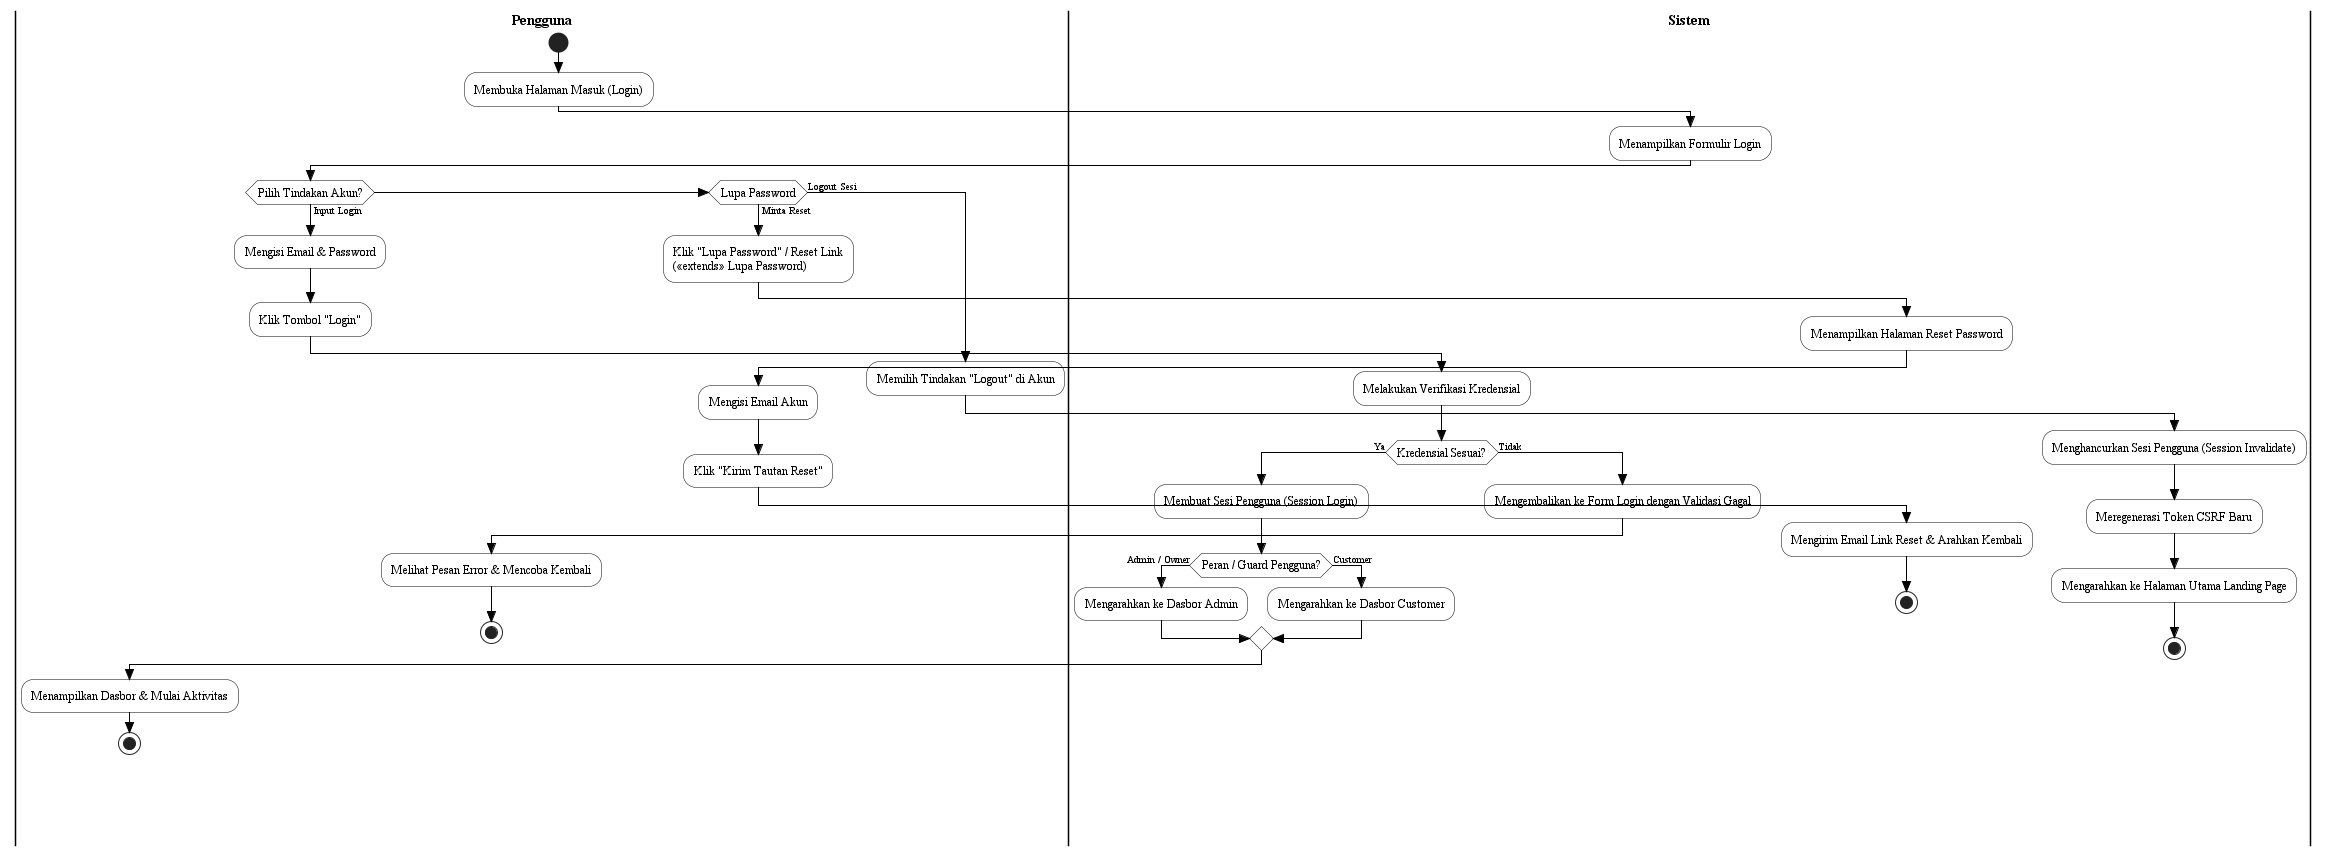

The diagram above was rendered by PlantUML. Its source (embedded in the PNG):
@startuml act_06_Login
skinparam Style strictuml
skinparam ActivityFontName Times New Roman
skinparam ActivityFontSize 12
skinparam ActivityBorderColor Black
skinparam ActivityBackgroundColor White
skinparam ArrowColor Black
skinparam ArrowFontName Times New Roman
skinparam ArrowFontSize 10
skinparam SwimlaneBorderColor Black
skinparam SwimlaneTitleFontName Times New Roman
skinparam SwimlaneTitleFontSize 14
skinparam SwimlaneTitleFontStyle bold

|Pengguna|
start
:Membuka Halaman Masuk (Login);

|Sistem|
:Menampilkan Formulir Login;

|Pengguna|
if (Pilih Tindakan Akun?) then (Input Login)
  :Mengisi Email & Password;
  :Klik Tombol "Login";
  |Sistem|
  :Melakukan Verifikasi Kredensial;
  if (Kredensial Sesuai?) then (Ya)
    :Membuat Sesi Pengguna (Session Login);
    if (Peran / Guard Pengguna?) then (Admin / Owner)
      :Mengarahkan ke Dasbor Admin;
    else (Customer)
      :Mengarahkan ke Dasbor Customer;
    endif
    |Pengguna|
    :Menampilkan Dasbor & Mulai Aktivitas;
    stop
  else (Tidak)
    |Sistem|
    :Mengembalikan ke Form Login dengan Validasi Gagal;
    |Pengguna|
    :Melihat Pesan Error & Mencoba Kembali;
    stop
  endif
elseif (Lupa Password) then (Minta Reset)
  |Pengguna|
  :Klik "Lupa Password" / Reset Link\n(<<extends>> Lupa Password);
  |Sistem|
  :Menampilkan Halaman Reset Password;
  |Pengguna|
  :Mengisi Email Akun;
  :Klik "Kirim Tautan Reset";
  |Sistem|
  :Mengirim Email Link Reset & Arahkan Kembali;
  stop
else (Logout Sesi)
  |Pengguna|
  :Memilih Tindakan "Logout" di Akun;
  |Sistem|
  :Menghancurkan Sesi Pengguna (Session Invalidate);
  :Meregenerasi Token CSRF Baru;
  :Mengarahkan ke Halaman Utama Landing Page;
  stop
endif
@enduml